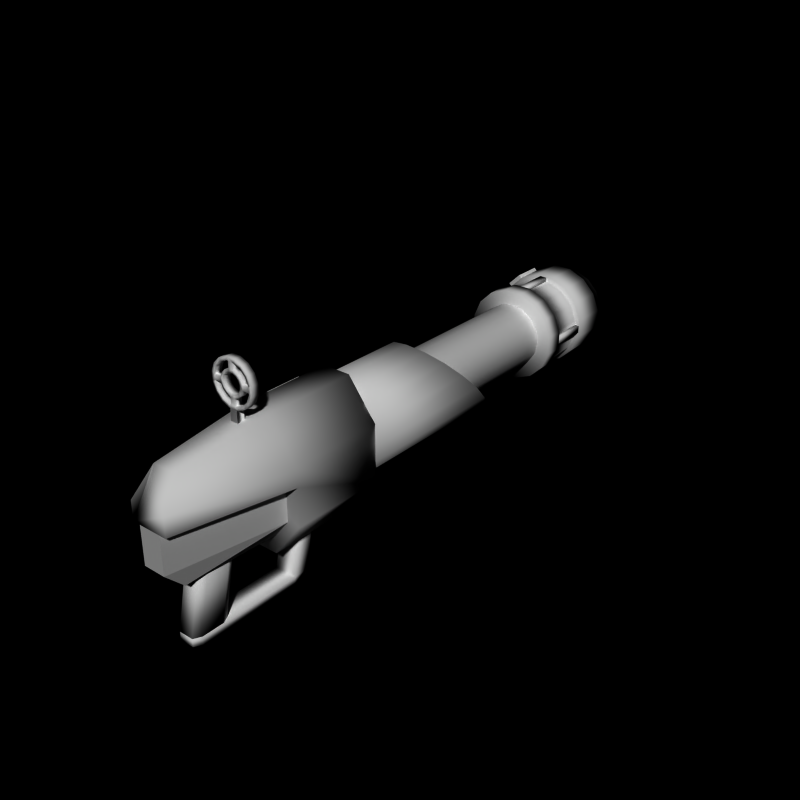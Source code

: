 # Source: motegun8.blend  (saved by Blender 2.66.0; exported with 4.5.12 LTS)
import bpy
from mathutils import Matrix  # noqa: F401  (used for matrix-valued properties, if any)

bpy.ops.wm.read_factory_settings(use_empty=True)
scene = bpy.context.scene
scene.name = 'Scene'

# ---- collections
col_collection_1 = bpy.data.collections.new('Collection 1'); scene.collection.children.link(col_collection_1)

# ---- world
world_world = bpy.data.worlds.new('World'); scene.world = world_world
world_world.color = (0.0, 0.0, 0.0)
world_world.use_sun_shadow = False
world_world.sun_shadow_jitter_overblur = 0.0
world_world.cycles.sampling_method = 'MANUAL'
world_world.cycles.sample_map_resolution = 256

# ---- meshes
me_cylinder_008 = bpy.data.meshes.new('Cylinder.008')
me_cylinder_008.from_pydata([(-1.054, 6.5, 0.7), (-1.054, 7.3, 0.7), (-0.7354, 7.3, 1.018), (-0.7354, 6.5, 1.018), (-1.131, 6.5, 0.7778), (-1.131, 7.3, 0.7778), (-0.8132, 7.3, 1.096), (-0.8132, 6.5, 1.096), (-1.0, -3.5, 0.9), (-1.0, -2.5, 0.9), (-0.9, -2.5, 0.8), (-0.9, -3.5, 0.8), (-0.7, -3.5, 1.3), (-0.7, -2.5, 1.3), (-0.6, -2.5, 1.2), (-0.6, -3.5, 1.2), (0.1171, -4.9, 2.904), (0.1171, -5.1, 2.904), (0.3333, -4.9, 2.815), (0.3333, -5.1, 2.815), (0.4989, -4.9, 2.649), (0.4989, -5.1, 2.649), (0.5885, -4.9, 2.433), (0.5885, -5.1, 2.433), (0.5885, -4.9, 2.199), (0.5885, -5.1, 2.199), (0.4989, -4.9, 1.983), (0.4989, -5.1, 1.983), (0.3333, -4.9, 1.817), (0.3333, -5.1, 1.817), (0.1171, -4.9, 1.727), (0.1171, -5.1, 1.727), (-0.1171, -4.9, 1.727), (-0.1171, -5.1, 1.727), (-0.3333, -4.9, 1.817), (-0.3333, -5.1, 1.817), (-0.4989, -4.9, 1.983), (-0.4989, -5.1, 1.983), (-0.5885, -4.9, 2.199), (-0.5885, -5.1, 2.199), (-0.5885, -4.9, 2.433), (-0.5885, -5.1, 2.433), (-0.4989, -4.9, 2.649), (-0.4989, -5.1, 2.649), (-0.3333, -4.9, 2.815), (-0.3333, -5.1, 2.815), (-0.1171, -4.9, 2.904), (-0.1171, -5.1, 2.904), (0.0995, -4.9, 2.816), (0.2833, -4.9, 2.74), (0.424, -4.9, 2.599), (0.5002, -4.9, 2.415), (0.5002, -4.9, 2.216), (0.424, -4.9, 2.033), (0.2833, -4.9, 1.892), (0.0995, -4.9, 1.816), (-0.0995, -4.9, 1.816), (-0.2833, -4.9, 1.892), (-0.424, -4.9, 2.033), (-0.5002, -4.9, 2.216), (-0.5002, -4.9, 2.415), (-0.424, -4.9, 2.599), (-0.2833, -4.9, 2.74), (-0.0995, -4.9, 2.816), (0.0995, -5.1, 2.816), (0.2833, -5.1, 2.74), (0.424, -5.1, 2.599), (0.5002, -5.1, 2.415), (0.5002, -5.1, 2.216), (0.424, -5.1, 2.033), (0.2833, -5.1, 1.892), (0.0995, -5.1, 1.816), (-0.0995, -5.1, 1.816), (-0.2833, -5.1, 1.892), (-0.424, -5.1, 2.033), (-0.5002, -5.1, 2.216), (-0.5002, -5.1, 2.415), (-0.424, -5.1, 2.599), (-0.2833, -5.1, 2.74), (-0.0995, -5.1, 2.816), (0.06, -5.1, 2.64), (0.1833, -5.1, 2.59), (0.2744, -5.1, 2.499), (0.3237, -5.1, 2.38), (0.3237, -5.1, 2.256), (0.2744, -5.1, 2.133), (0.1833, -5.1, 2.041), (0.06, -5.1, 1.992), (-0.06, -5.1, 1.992), (-0.1833, -5.1, 2.041), (-0.2744, -5.1, 2.133), (-0.3237, -5.1, 2.256), (-0.3237, -5.1, 2.376), (-0.2744, -5.1, 2.499), (-0.1833, -5.1, 2.59), (-0.06, -5.1, 2.64), (0.04828, -5.1, 2.559), (0.1375, -5.1, 2.522), (0.2058, -5.1, 2.453), (0.2427, -5.1, 2.364), (0.2427, -5.1, 2.268), (0.2058, -5.1, 2.178), (0.1375, -5.1, 2.11), (0.04828, -5.1, 2.073), (-0.04828, -5.1, 2.073), (-0.1375, -5.1, 2.11), (-0.2058, -5.1, 2.178), (-0.2427, -5.1, 2.268), (-0.2427, -5.1, 2.364), (-0.2058, -5.1, 2.453), (-0.1375, -5.1, 2.522), (-0.04828, -5.1, 2.559), (0.06, -4.9, 2.64), (0.1833, -4.9, 2.59), (0.2744, -4.9, 2.499), (0.3237, -4.9, 2.38), (0.3237, -4.9, 2.256), (0.2744, -4.9, 2.133), (0.1833, -4.9, 2.041), (0.06, -4.9, 1.992), (-0.06, -4.9, 1.992), (-0.1833, -4.9, 2.041), (-0.2744, -4.9, 2.133), (-0.3237, -4.9, 2.256), (-0.3237, -4.9, 2.376), (-0.2744, -4.9, 2.499), (-0.1833, -4.9, 2.59), (-0.06, -4.9, 2.64), (0.04828, -4.9, 2.559), (0.1375, -4.9, 2.522), (0.2058, -4.9, 2.453), (0.2427, -4.9, 2.364), (0.2427, -4.9, 2.268), (0.2058, -4.9, 2.178), (0.1375, -4.9, 2.11), (0.04828, -4.9, 2.073), (-0.04828, -4.9, 2.073), (-0.1375, -4.9, 2.11), (-0.2058, -4.9, 2.178), (-0.2427, -4.9, 2.268), (-0.2427, -4.9, 2.364), (-0.2058, -4.9, 2.453), (-0.1375, -4.9, 2.522), (-0.04828, -4.9, 2.559), (0.5002, -4.9, 2.256), (0.06, -4.9, 1.816), (-0.5002, -4.9, 2.256), (0.06, -4.9, 2.816), (0.5002, -5.1, 2.256), (-0.5002, -5.1, 2.256), (0.06, -5.1, 1.816), (0.06, -5.1, 2.816), (-0.06, -4.9, 1.816), (-0.5002, -4.9, 2.376), (0.5002, -5.1, 2.38), (-0.06, -5.1, 2.816), (-0.06, -5.1, 1.816), (-0.5002, -5.1, 2.376), (-0.06, -4.9, 2.816), (0.5002, -4.9, 2.38), (0.1, -4.9, 1.725), (0.1, -5.1, 1.725), (-0.1, -4.9, 1.725), (-0.1, -5.1, 1.725), (0.1, -4.9, 1.1), (0.1, -5.1, 1.1), (-0.1, -4.9, 1.1), (-0.1, -5.1, 1.1), (-0.3, -3.9, -3.02), (-0.3, -3.5, -3.02), (0.3, -3.5, -3.02), (0.3, -3.9, -3.02), (-0.3, -3.7, -2.02), (-0.3, -3.3, -2.02), (0.3, -3.3, -2.02), (0.3, -3.7, -2.02), (-0.3, -3.9, -3.22), (-0.3, -3.6, -3.22), (0.3, -3.6, -3.22), (0.3, -3.9, -3.22), (-0.3, -6.7, -3.02), (0.3, -6.7, -3.02), (-0.3, -6.7, -3.22), (0.3, -6.7, -3.22), (-0.2, -6.9, -3.02), (0.2, -6.9, -3.02), (-0.2, -6.9, -3.22), (0.2, -6.9, -3.22), (-0.2, -5.9, -3.0), (-0.2, -5.6, -1.5), (0.2, -5.9, -3.0), (0.2, -5.6, -1.5), (0.3, -6.1, -3.0), (0.3, -5.8, -1.5), (0.3, -6.7, -3.0), (0.3, -6.4, -1.5), (0.2, -6.9, -3.0), (0.2, -6.6, -1.5), (-0.2, -6.9, -3.0), (-0.2, -6.6, -1.5), (-0.3, -6.7, -3.0), (-0.3, -6.4, -1.5), (-0.3, -6.1, -3.0), (-0.3, -5.8, -1.5), (-0.3, -7.5, -1.0), (-0.8, -4.5, -1.0), (0.8, -4.5, -1.0), (0.3, -7.5, -1.0), (-0.3, -7.5, 0.0), (-0.8, -4.5, 0.0), (0.8, -4.5, 0.0), (0.3, -7.5, 0.0), (-0.3, -7.0, -1.5), (-0.4, -4.5, -1.5), (0.4, -4.5, -1.5), (0.3, -7.0, -1.5), (0.3827, -2.0, 1.5), (0.3827, -4.5, 1.5), (1.15, -2.0, 0.5), (1.15, -4.5, 0.5), (1.15, -2.0, -1.0), (1.15, -4.5, -1.0), (0.3827, -2.0, -2.0), (0.3827, -4.5, -2.0), (-0.3827, -2.0, -2.0), (-0.3827, -4.5, -2.0), (-1.15, -2.0, -1.0), (-1.15, -4.5, -1.0), (-1.15, -2.0, 0.5), (-1.15, -4.5, 0.5), (-0.3827, -2.0, 1.5), (-0.3827, -4.5, 1.5), (-1.15, -4.5, 4.768e-07), (1.15, -4.5, -4.768e-07), (0.3, -7.0, 1.2), (0.5, -7.5, 0.5), (-0.5, -7.5, 0.5), (-0.3, -7.0, 1.2), (-0.5, -7.5, 2.384e-07), (0.5, -7.5, -7.153e-07)], [], [(4, 5, 1, 0), (5, 6, 2, 1), (6, 7, 3, 2), (7, 4, 0, 3), (0, 1, 2, 3), (7, 6, 5, 4), (12, 13, 9, 8), (13, 14, 10, 9), (14, 15, 11, 10), (15, 12, 8, 11), (8, 9, 10, 11), (15, 14, 13, 12), (40, 42, 61, 60), (38, 39, 41, 40), (22, 23, 25, 24), (18, 19, 21, 20), (36, 37, 39, 38), (26, 27, 29, 28), (162, 163, 33, 32), (42, 44, 62, 61), (24, 25, 27, 26), (40, 41, 43, 42), (20, 21, 23, 22), (16, 17, 19, 18), (34, 35, 37, 36), (28, 29, 31, 30), (44, 45, 47, 46), (46, 47, 17, 16), (42, 43, 45, 44), (32, 33, 35, 34), (38, 40, 60, 153, 146, 59), (34, 36, 58, 57), (30, 160, 162, 32, 56, 152, 145, 55), (26, 28, 54, 53), (16, 18, 49, 48), (22, 24, 52, 144, 159, 51), (44, 46, 63, 62), (18, 20, 50, 49), (36, 38, 59, 58), (32, 34, 57, 56), (28, 30, 55, 54), (24, 26, 53, 52), (46, 16, 48, 147, 158, 63), (20, 22, 51, 50), (41, 39, 75, 149, 157, 76), (17, 47, 79, 155, 151, 64), (23, 21, 66, 67), (33, 163, 161, 31, 71, 150, 156, 72), (37, 35, 73, 74), (29, 27, 69, 70), (35, 33, 72, 73), (25, 23, 67, 154, 148, 68), (47, 45, 78, 79), (43, 41, 76, 77), (19, 17, 64, 65), (27, 25, 68, 69), (39, 37, 74, 75), (31, 29, 70, 71), (21, 19, 65, 66), (45, 43, 77, 78), (93, 92, 108, 109), (82, 81, 97, 98), (85, 84, 100, 101), (86, 85, 101, 102), (95, 94, 110, 111), (87, 86, 102, 103), (80, 95, 111, 96), (90, 89, 105, 106), (83, 82, 98, 99), (89, 88, 104, 105), (91, 90, 106, 107), (84, 83, 99, 100), (81, 80, 96, 97), (88, 87, 103, 104), (92, 91, 107, 108), (94, 93, 109, 110), (92, 157, 149, 91), (88, 156, 150, 87), (127, 112, 128, 143), (120, 121, 137, 136), (114, 115, 131, 130), (112, 113, 129, 128), (121, 122, 138, 137), (115, 116, 132, 131), (124, 125, 141, 140), (122, 123, 139, 138), (116, 117, 133, 132), (123, 124, 140, 139), (117, 118, 134, 133), (125, 126, 142, 141), (118, 119, 135, 134), (126, 127, 143, 142), (119, 120, 136, 135), (113, 114, 130, 129), (80, 151, 155, 95), (84, 148, 154, 83), (127, 158, 147, 112), (123, 146, 153, 124), (115, 159, 144, 116), (119, 145, 152, 120), (85, 117, 116, 84), (86, 118, 117, 85), (87, 119, 118, 86), (119, 87, 150, 145), (84, 116, 144, 148), (78, 62, 63, 79), (77, 61, 62, 78), (76, 60, 61, 77), (64, 48, 49, 65), (65, 49, 50, 66), (66, 50, 51, 67), (159, 154, 67, 51), (148, 144, 52, 68), (68, 52, 53, 69), (69, 53, 54, 70), (70, 54, 55, 71), (145, 150, 71, 55), (156, 152, 56, 72), (72, 56, 57, 73), (73, 57, 58, 74), (74, 58, 59, 75), (157, 153, 60, 76), (146, 149, 75, 59), (92, 124, 153, 157), (123, 91, 149, 146), (91, 123, 122, 90), (90, 122, 121, 89), (89, 121, 120, 88), (115, 83, 154, 159), (80, 112, 147, 151), (127, 95, 155, 158), (81, 113, 112, 80), (82, 114, 113, 81), (83, 115, 114, 82), (95, 127, 126, 94), (94, 126, 125, 93), (93, 125, 124, 92), (163, 162, 166, 167), (161, 163, 167, 165), (162, 160, 164, 166), (161, 160, 164, 165), (31, 161, 160, 30), (139, 107, 106, 138), (140, 108, 107, 139), (141, 109, 108, 140), (142, 110, 109, 141), (143, 111, 110, 142), (128, 96, 111, 143), (129, 97, 96, 128), (130, 98, 97, 129), (131, 99, 98, 130), (132, 100, 99, 131), (133, 101, 100, 132), (134, 102, 101, 133), (135, 103, 102, 134), (136, 104, 103, 135), (137, 105, 104, 136), (138, 106, 105, 137), (172, 173, 169, 168), (173, 174, 170, 169), (174, 175, 171, 170), (175, 172, 168, 171), (170, 171, 179, 178), (175, 174, 173, 172), (176, 177, 178, 179), (168, 169, 177, 176), (169, 170, 178, 177), (168, 176, 182, 180), (180, 182, 186, 184), (179, 171, 181, 183), (171, 168, 180, 181), (176, 179, 183, 182), (185, 184, 186, 187), (181, 180, 184, 185), (182, 183, 187, 186), (183, 181, 185, 187), (189, 203, 201, 199, 197, 195, 193, 191), (198, 199, 201, 200), (196, 197, 199, 198), (188, 190, 192, 194, 196, 198, 200, 202), (200, 201, 203, 202), (192, 193, 195, 194), (188, 189, 191, 190), (194, 195, 197, 196), (190, 191, 193, 192), (202, 203, 189, 188), (208, 209, 205, 204), (209, 210, 206, 205), (210, 211, 207, 206), (211, 208, 204, 207), (207, 204, 212, 215), (211, 210, 209, 208), (212, 213, 214, 215), (206, 207, 215, 214), (204, 205, 213, 212), (205, 206, 214, 213), (233, 232, 227, 225, 223, 221), (226, 227, 232, 229, 228), (224, 225, 227, 226), (216, 218, 220, 222, 224, 226, 228, 230), (228, 229, 231, 230), (220, 221, 223, 222), (216, 217, 219, 218), (222, 223, 225, 224), (218, 219, 233, 221, 220), (230, 231, 217, 216), (217, 231, 237, 234), (234, 237, 236, 238, 239, 235), (229, 232, 238, 236), (219, 217, 234, 235), (233, 219, 235, 239), (231, 229, 236, 237), (232, 233, 239, 238)])
me_cylinder_008.polygons.foreach_set('use_smooth', [0, 0, 0, 0, 0, 0, 0, 0, 0, 0, 0, 0, 1, 1, 1, 1, 1, 1, 1, 1, 1, 1, 1, 1, 1, 1, 1, 1, 1, 1, 1, 1, 1, 1, 1, 1, 1, 1, 1, 1, 1, 1, 1, 1, 1, 1, 1, 1, 1, 1, 1, 1, 1, 1, 1, 1, 1, 1, 1, 1, 1, 1, 1, 1, 1, 1, 1, 1, 1, 1, 1, 1, 1, 1, 1, 1, 1, 1, 1, 1, 1, 1, 1, 1, 1, 1, 1, 1, 1, 1, 1, 1, 1, 1, 1, 1, 1, 1, 1, 1, 1, 1, 1, 1, 1, 1, 1, 1, 1, 1, 1, 1, 1, 1, 1, 1, 1, 1, 1, 1, 1, 1, 1, 1, 1, 1, 1, 1, 1, 1, 1, 1, 1, 1, 1, 1, 1, 1, 1, 1, 1, 1, 1, 1, 1, 1, 1, 1, 1, 1, 1, 1, 1, 1, 1, 1, 1, 1, 1, 1, 1, 1, 1, 1, 1, 1, 1, 1, 1, 1, 1, 1, 1, 1, 1, 1, 1, 1, 1, 1, 1, 1, 1, 1, 1, 1, 0, 0, 0, 0, 0, 0, 0, 0, 0, 0, 1, 1, 1, 1, 1, 1, 1, 1, 1, 1, 1, 1, 1, 1, 1, 1, 1])
_uv = me_cylinder_008.uv_layers.new(name='UVMap')
_uv.uv.foreach_set('vector', [0.524, 0.02807, 0.724, 0.02807, 0.724, 0.2281, 0.524, 0.2281, 0.524, 0.02807, 0.724, 0.02807, 0.724, 0.2281, 0.524, 0.2281, 0.524, 0.02807, 0.724, 0.02807, 0.724, 0.2281, 0.524, 0.2281, 0.524, 0.02807, 0.724, 0.02807, 0.724, 0.2281, 0.524, 0.2281, 0.524, 0.02807, 0.724, 0.02807, 0.724, 0.2281, 0.524, 0.2281, 0.524, 0.02807, 0.724, 0.02807, 0.724, 0.2281, 0.524, 0.2281, 0.524, 0.02807, 0.724, 0.02807, 0.724, 0.2281, 0.524, 0.2281, 0.524, 0.02807, 0.724, 0.02807, 0.724, 0.2281, 0.524, 0.2281, 0.524, 0.02807, 0.724, 0.02807, 0.724, 0.2281, 0.524, 0.2281, 0.524, 0.02807, 0.724, 0.02807, 0.724, 0.2281, 0.524, 0.2281, 0.524, 0.02807, 0.724, 0.02807, 0.724, 0.2281, 0.524, 0.2281, 0.524, 0.02807, 0.724, 0.02807, 0.724, 0.2281, 0.524, 0.2281, 0.7754, 0.3415, 0.7901, 0.3769, 0.8023, 0.3687, 0.7899, 0.3387, 0.7754, 0.3032, 0.7754, 0.3032, 0.7754, 0.3415, 0.7754, 0.3415, 0.968, 0.3415, 0.968, 0.3415, 0.968, 0.3032, 0.968, 0.3032, 0.9263, 0.404, 0.9263, 0.404, 0.9533, 0.3769, 0.9533, 0.3769, 0.7901, 0.2679, 0.7901, 0.2679, 0.7754, 0.3032, 0.7754, 0.3032, 0.9533, 0.2679, 0.9533, 0.2679, 0.9263, 0.2408, 0.9263, 0.2408, 0.8554, 0.2258, 0.8554, 0.2258, 0.8526, 0.2261, 0.8526, 0.2261, 0.7901, 0.3769, 0.8172, 0.404, 0.8254, 0.3918, 0.8023, 0.3687, 0.968, 0.3032, 0.968, 0.3032, 0.9533, 0.2679, 0.9533, 0.2679, 0.7754, 0.3415, 0.7754, 0.3415, 0.7901, 0.3769, 0.7901, 0.3769, 0.9533, 0.3769, 0.9533, 0.3769, 0.968, 0.3415, 0.968, 0.3415, 0.8909, 0.4187, 0.8909, 0.4187, 0.9263, 0.404, 0.9263, 0.404, 0.8172, 0.2408, 0.8172, 0.2408, 0.7901, 0.2679, 0.7901, 0.2679, 0.9263, 0.2408, 0.9263, 0.2408, 0.8909, 0.2261, 0.8909, 0.2261, 0.8172, 0.404, 0.8172, 0.404, 0.8526, 0.4187, 0.8526, 0.4187, 0.8526, 0.4187, 0.8526, 0.4187, 0.8909, 0.4187, 0.8909, 0.4187, 0.7901, 0.3769, 0.7901, 0.3769, 0.8172, 0.404, 0.8172, 0.404, 0.8526, 0.2261, 0.8526, 0.2261, 0.8172, 0.2408, 0.8172, 0.2408, 0.7754, 0.3032, 0.7754, 0.3415, 0.7899, 0.3387, 0.7899, 0.3322, 0.7899, 0.3126, 0.7899, 0.3061, 0.8172, 0.2408, 0.7901, 0.2679, 0.8023, 0.276, 0.8254, 0.253, 0.8909, 0.2261, 0.8881, 0.2258, 0.8554, 0.2258, 0.8526, 0.2261, 0.8554, 0.2406, 0.8619, 0.2406, 0.8815, 0.2406, 0.888, 0.2406, 0.9533, 0.2679, 0.9263, 0.2408, 0.9181, 0.253, 0.9411, 0.276, 0.8909, 0.4187, 0.9263, 0.404, 0.9181, 0.3918, 0.888, 0.4042, 0.968, 0.3415, 0.968, 0.3032, 0.9536, 0.3061, 0.9536, 0.3126, 0.9536, 0.3329, 0.9536, 0.3387, 0.8172, 0.404, 0.8526, 0.4187, 0.8554, 0.4042, 0.8254, 0.3918, 0.9263, 0.404, 0.9533, 0.3769, 0.9411, 0.3687, 0.9181, 0.3918, 0.7901, 0.2679, 0.7754, 0.3032, 0.7899, 0.3061, 0.8023, 0.276, 0.8526, 0.2261, 0.8172, 0.2408, 0.8254, 0.253, 0.8554, 0.2406, 0.9263, 0.2408, 0.8909, 0.2261, 0.888, 0.2406, 0.9181, 0.253, 0.968, 0.3032, 0.9533, 0.2679, 0.9411, 0.276, 0.9536, 0.3061, 0.8526, 0.4187, 0.8909, 0.4187, 0.888, 0.4042, 0.8815, 0.4042, 0.8619, 0.4042, 0.8554, 0.4042, 0.9533, 0.3769, 0.968, 0.3415, 0.9536, 0.3387, 0.9411, 0.3687, 0.7754, 0.3415, 0.7754, 0.3032, 0.7899, 0.3061, 0.7899, 0.3126, 0.7899, 0.3322, 0.7899, 0.3387, 0.8909, 0.4187, 0.8526, 0.4187, 0.8554, 0.4042, 0.8619, 0.4042, 0.8815, 0.4042, 0.888, 0.4042, 0.968, 0.3415, 0.9533, 0.3769, 0.9411, 0.3687, 0.9536, 0.3387, 0.8526, 0.2261, 0.8554, 0.2258, 0.8881, 0.2258, 0.8909, 0.2261, 0.888, 0.2406, 0.8815, 0.2406, 0.8619, 0.2406, 0.8554, 0.2406, 0.7901, 0.2679, 0.8172, 0.2408, 0.8254, 0.253, 0.8023, 0.276, 0.9263, 0.2408, 0.9533, 0.2679, 0.9411, 0.276, 0.9181, 0.253, 0.8172, 0.2408, 0.8526, 0.2261, 0.8554, 0.2406, 0.8254, 0.253, 0.968, 0.3032, 0.968, 0.3415, 0.9536, 0.3387, 0.9536, 0.3329, 0.9536, 0.3126, 0.9536, 0.3061, 0.8526, 0.4187, 0.8172, 0.404, 0.8254, 0.3918, 0.8554, 0.4042, 0.7901, 0.3769, 0.7754, 0.3415, 0.7899, 0.3387, 0.8023, 0.3687, 0.9263, 0.404, 0.8909, 0.4187, 0.888, 0.4042, 0.9181, 0.3918, 0.9533, 0.2679, 0.968, 0.3032, 0.9536, 0.3061, 0.9411, 0.276, 0.7754, 0.3032, 0.7901, 0.2679, 0.8023, 0.276, 0.7899, 0.3061, 0.8909, 0.2261, 0.9263, 0.2408, 0.9181, 0.253, 0.888, 0.2406, 0.9533, 0.3769, 0.9263, 0.404, 0.9181, 0.3918, 0.9411, 0.3687, 0.8172, 0.404, 0.7901, 0.3769, 0.8023, 0.3687, 0.8254, 0.3918, 0.8268, 0.3524, 0.8188, 0.3322, 0.832, 0.3303, 0.838, 0.3449, 0.9166, 0.3524, 0.9017, 0.3673, 0.8942, 0.3561, 0.9054, 0.3449, 0.9166, 0.2924, 0.9247, 0.3126, 0.9114, 0.3145, 0.9054, 0.2999, 0.9017, 0.2775, 0.9166, 0.2924, 0.9054, 0.2999, 0.8942, 0.2887, 0.8619, 0.3753, 0.8417, 0.3673, 0.8492, 0.3561, 0.8638, 0.3621, 0.8815, 0.2694, 0.9017, 0.2775, 0.8942, 0.2887, 0.8796, 0.2827, 0.8815, 0.3753, 0.8619, 0.3753, 0.8638, 0.3621, 0.8796, 0.3621, 0.8268, 0.2924, 0.8417, 0.2775, 0.8492, 0.2887, 0.838, 0.2999, 0.9247, 0.3329, 0.9166, 0.3524, 0.9054, 0.3449, 0.9114, 0.3303, 0.8417, 0.2775, 0.8619, 0.2694, 0.8638, 0.2827, 0.8492, 0.2887, 0.8188, 0.3126, 0.8268, 0.2924, 0.838, 0.2999, 0.832, 0.3145, 0.9247, 0.3126, 0.9247, 0.3329, 0.9114, 0.3303, 0.9114, 0.3145, 0.9017, 0.3673, 0.8815, 0.3753, 0.8796, 0.3621, 0.8942, 0.3561, 0.8619, 0.2694, 0.8815, 0.2694, 0.8796, 0.2827, 0.8638, 0.2827, 0.8188, 0.3322, 0.8188, 0.3126, 0.832, 0.3145, 0.832, 0.3303, 0.8417, 0.3673, 0.8268, 0.3524, 0.838, 0.3449, 0.8492, 0.3561, 0.8188, 0.3322, 0.7899, 0.3322, 0.7899, 0.3126, 0.8188, 0.3126, 0.8619, 0.2694, 0.8619, 0.2406, 0.8815, 0.2406, 0.8815, 0.2694, 0.8619, 0.3753, 0.8815, 0.3753, 0.8796, 0.3621, 0.8638, 0.3621, 0.8619, 0.2694, 0.8417, 0.2775, 0.8492, 0.2887, 0.8638, 0.2827, 0.9166, 0.3524, 0.9247, 0.3329, 0.9114, 0.3303, 0.9054, 0.3449, 0.8815, 0.3753, 0.9017, 0.3673, 0.8942, 0.3561, 0.8796, 0.3621, 0.8417, 0.2775, 0.8268, 0.2924, 0.838, 0.2999, 0.8492, 0.2887, 0.9247, 0.3329, 0.9247, 0.3126, 0.9114, 0.3145, 0.9114, 0.3303, 0.8188, 0.3322, 0.8268, 0.3524, 0.838, 0.3449, 0.832, 0.3303, 0.8268, 0.2924, 0.8188, 0.3126, 0.832, 0.3145, 0.838, 0.2999, 0.9247, 0.3126, 0.9166, 0.2924, 0.9054, 0.2999, 0.9114, 0.3145, 0.8188, 0.3126, 0.8188, 0.3322, 0.832, 0.3303, 0.832, 0.3145, 0.9166, 0.2924, 0.9017, 0.2775, 0.8942, 0.2887, 0.9054, 0.2999, 0.8268, 0.3524, 0.8417, 0.3673, 0.8492, 0.3561, 0.838, 0.3449, 0.9017, 0.2775, 0.8815, 0.2694, 0.8796, 0.2827, 0.8942, 0.2887, 0.8417, 0.3673, 0.8619, 0.3753, 0.8638, 0.3621, 0.8492, 0.3561, 0.8815, 0.2694, 0.8619, 0.2694, 0.8638, 0.2827, 0.8796, 0.2827, 0.9017, 0.3673, 0.9166, 0.3524, 0.9054, 0.3449, 0.8942, 0.3561, 0.8815, 0.3753, 0.8815, 0.4042, 0.8619, 0.4042, 0.8619, 0.3753, 0.9247, 0.3126, 0.9536, 0.3126, 0.9536, 0.3329, 0.9247, 0.3329, 0.8619, 0.3753, 0.8619, 0.4042, 0.8815, 0.4042, 0.8815, 0.3753, 0.8188, 0.3126, 0.7899, 0.3126, 0.7899, 0.3322, 0.8188, 0.3322, 0.9247, 0.3329, 0.9536, 0.3329, 0.9536, 0.3126, 0.9247, 0.3126, 0.8815, 0.2694, 0.8815, 0.2406, 0.8619, 0.2406, 0.8619, 0.2694, 0.9166, 0.2924, 0.9166, 0.2924, 0.9247, 0.3126, 0.9247, 0.3126, 0.9017, 0.2775, 0.9017, 0.2775, 0.9166, 0.2924, 0.9166, 0.2924, 0.8815, 0.2694, 0.8815, 0.2694, 0.9017, 0.2775, 0.9017, 0.2775, 0.8815, 0.2694, 0.8815, 0.2694, 0.8815, 0.2406, 0.8815, 0.2406, 0.9247, 0.3126, 0.9247, 0.3126, 0.9536, 0.3126, 0.9536, 0.3126, 0.8254, 0.3918, 0.8254, 0.3918, 0.8554, 0.4042, 0.8554, 0.4042, 0.8023, 0.3687, 0.8023, 0.3687, 0.8254, 0.3918, 0.8254, 0.3918, 0.7899, 0.3387, 0.7899, 0.3387, 0.8023, 0.3687, 0.8023, 0.3687, 0.888, 0.4042, 0.888, 0.4042, 0.9181, 0.3918, 0.9181, 0.3918, 0.9181, 0.3918, 0.9181, 0.3918, 0.9411, 0.3687, 0.9411, 0.3687, 0.9411, 0.3687, 0.9411, 0.3687, 0.9536, 0.3387, 0.9536, 0.3387, 0.9536, 0.3329, 0.9536, 0.3329, 0.9536, 0.3387, 0.9536, 0.3387, 0.9536, 0.3126, 0.9536, 0.3126, 0.9536, 0.3061, 0.9536, 0.3061, 0.9536, 0.3061, 0.9536, 0.3061, 0.9411, 0.276, 0.9411, 0.276, 0.9411, 0.276, 0.9411, 0.276, 0.9181, 0.253, 0.9181, 0.253, 0.9181, 0.253, 0.9181, 0.253, 0.888, 0.2406, 0.888, 0.2406, 0.8815, 0.2406, 0.8815, 0.2406, 0.888, 0.2406, 0.888, 0.2406, 0.8619, 0.2406, 0.8619, 0.2406, 0.8554, 0.2406, 0.8554, 0.2406, 0.8554, 0.2406, 0.8554, 0.2406, 0.8254, 0.253, 0.8254, 0.253, 0.8254, 0.253, 0.8254, 0.253, 0.8023, 0.276, 0.8023, 0.276, 0.8023, 0.276, 0.8023, 0.276, 0.7899, 0.3061, 0.7899, 0.3061, 0.7899, 0.3322, 0.7899, 0.3322, 0.7899, 0.3387, 0.7899, 0.3387, 0.7899, 0.3126, 0.7899, 0.3126, 0.7899, 0.3061, 0.7899, 0.3061, 0.8188, 0.3322, 0.8188, 0.3322, 0.7899, 0.3322, 0.7899, 0.3322, 0.8188, 0.3126, 0.8188, 0.3126, 0.7899, 0.3126, 0.7899, 0.3126, 0.8188, 0.3126, 0.8188, 0.3126, 0.8268, 0.2924, 0.8268, 0.2924, 0.8268, 0.2924, 0.8268, 0.2924, 0.8417, 0.2775, 0.8417, 0.2775, 0.8417, 0.2775, 0.8417, 0.2775, 0.8619, 0.2694, 0.8619, 0.2694, 0.9247, 0.3329, 0.9247, 0.3329, 0.9536, 0.3329, 0.9536, 0.3329, 0.8815, 0.3753, 0.8815, 0.3753, 0.8815, 0.4042, 0.8815, 0.4042, 0.8619, 0.3753, 0.8619, 0.3753, 0.8619, 0.4042, 0.8619, 0.4042, 0.9017, 0.3673, 0.9017, 0.3673, 0.8815, 0.3753, 0.8815, 0.3753, 0.9166, 0.3524, 0.9166, 0.3524, 0.9017, 0.3673, 0.9017, 0.3673, 0.9247, 0.3329, 0.9247, 0.3329, 0.9166, 0.3524, 0.9166, 0.3524, 0.8619, 0.3753, 0.8619, 0.3753, 0.8417, 0.3673, 0.8417, 0.3673, 0.8417, 0.3673, 0.8417, 0.3673, 0.8268, 0.3524, 0.8268, 0.3524, 0.8268, 0.3524, 0.8268, 0.3524, 0.8188, 0.3322, 0.8188, 0.3322, 0.8554, 0.2258, 0.8554, 0.2258, 0.8554, 0.1235, 0.8554, 0.1235, 0.8881, 0.2258, 0.8554, 0.2258, 0.8554, 0.1235, 0.8881, 0.1235, 0.8554, 0.2258, 0.8881, 0.2258, 0.8881, 0.1235, 0.8554, 0.1235, 0.8881, 0.2258, 0.8881, 0.2258, 0.8881, 0.1235, 0.8881, 0.1235, 0.8909, 0.2261, 0.8881, 0.2258, 0.8881, 0.2258, 0.8909, 0.2261, 0.832, 0.3145, 0.832, 0.3145, 0.838, 0.2999, 0.838, 0.2999, 0.832, 0.3303, 0.832, 0.3303, 0.832, 0.3145, 0.832, 0.3145, 0.838, 0.3449, 0.838, 0.3449, 0.832, 0.3303, 0.832, 0.3303, 0.8492, 0.3561, 0.8492, 0.3561, 0.838, 0.3449, 0.838, 0.3449, 0.8638, 0.3621, 0.8638, 0.3621, 0.8492, 0.3561, 0.8492, 0.3561, 0.8796, 0.3621, 0.8796, 0.3621, 0.8638, 0.3621, 0.8638, 0.3621, 0.8942, 0.3561, 0.8942, 0.3561, 0.8796, 0.3621, 0.8796, 0.3621, 0.9054, 0.3449, 0.9054, 0.3449, 0.8942, 0.3561, 0.8942, 0.3561, 0.9114, 0.3303, 0.9114, 0.3303, 0.9054, 0.3449, 0.9054, 0.3449, 0.9114, 0.3145, 0.9114, 0.3145, 0.9114, 0.3303, 0.9114, 0.3303, 0.9054, 0.2999, 0.9054, 0.2999, 0.9114, 0.3145, 0.9114, 0.3145, 0.8942, 0.2887, 0.8942, 0.2887, 0.9054, 0.2999, 0.9054, 0.2999, 0.8796, 0.2827, 0.8796, 0.2827, 0.8942, 0.2887, 0.8942, 0.2887, 0.8638, 0.2827, 0.8638, 0.2827, 0.8796, 0.2827, 0.8796, 0.2827, 0.8492, 0.2887, 0.8492, 0.2887, 0.8638, 0.2827, 0.8638, 0.2827, 0.838, 0.2999, 0.838, 0.2999, 0.8492, 0.2887, 0.8492, 0.2887, 0.276, 0.02807, 0.476, 0.02807, 0.476, 0.2281, 0.276, 0.2281, 0.276, 0.02807, 0.476, 0.02807, 0.476, 0.2281, 0.276, 0.2281, 0.276, 0.02807, 0.476, 0.02807, 0.476, 0.2281, 0.276, 0.2281, 0.276, 0.02807, 0.476, 0.02807, 0.476, 0.2281, 0.276, 0.2281, 0.276, 0.02807, 0.476, 0.02807, 0.476, 0.2281, 0.276, 0.2281, 0.276, 0.02807, 0.476, 0.02807, 0.476, 0.2281, 0.276, 0.2281, 0.276, 0.02807, 0.476, 0.02807, 0.476, 0.2281, 0.276, 0.2281, 0.276, 0.02807, 0.476, 0.02807, 0.476, 0.2281, 0.276, 0.2281, 0.276, 0.02807, 0.476, 0.02807, 0.476, 0.2281, 0.276, 0.2281, 0.276, 0.02807, 0.476, 0.02807, 0.476, 0.2281, 0.276, 0.2281, 0.276, 0.02807, 0.476, 0.02807, 0.476, 0.2281, 0.276, 0.2281, 0.276, 0.02807, 0.476, 0.02807, 0.476, 0.2281, 0.276, 0.2281, 0.276, 0.02807, 0.476, 0.02807, 0.476, 0.2281, 0.276, 0.2281, 0.276, 0.02807, 0.476, 0.02807, 0.476, 0.2281, 0.276, 0.2281, 0.276, 0.02807, 0.476, 0.02807, 0.476, 0.2281, 0.276, 0.2281, 0.276, 0.02807, 0.476, 0.02807, 0.476, 0.2281, 0.276, 0.2281, 0.276, 0.02807, 0.476, 0.02807, 0.476, 0.2281, 0.276, 0.2281, 0.276, 0.02807, 0.476, 0.02807, 0.476, 0.2281, 0.276, 0.2281, 0.376, 0.2281, 0.4467, 0.1988, 0.476, 0.1281, 0.4467, 0.05736, 0.376, 0.02807, 0.3053, 0.05736, 0.276, 0.1281, 0.3053, 0.1988, 0.276, 0.02807, 0.476, 0.02807, 0.476, 0.2281, 0.276, 0.2281, 0.276, 0.02807, 0.476, 0.02807, 0.476, 0.2281, 0.276, 0.2281, 0.376, 0.2281, 0.4467, 0.1988, 0.476, 0.1281, 0.4467, 0.05736, 0.376, 0.02807, 0.3053, 0.05736, 0.276, 0.1281, 0.3053, 0.1988, 0.276, 0.02807, 0.476, 0.02807, 0.476, 0.2281, 0.276, 0.2281, 0.276, 0.02807, 0.476, 0.02807, 0.476, 0.2281, 0.276, 0.2281, 0.276, 0.02807, 0.476, 0.02807, 0.476, 0.2281, 0.276, 0.2281, 0.276, 0.02807, 0.476, 0.02807, 0.476, 0.2281, 0.276, 0.2281, 0.276, 0.02807, 0.476, 0.02807, 0.476, 0.2281, 0.276, 0.2281, 0.276, 0.02807, 0.476, 0.02807, 0.476, 0.2281, 0.276, 0.2281, 0.188, 0.4107, 0.325, 0.4107, 0.325, 0.365, 0.188, 0.365, 0.325, 0.4107, 0.325, 0.4107, 0.325, 0.365, 0.325, 0.365, 0.325, 0.4107, 0.188, 0.4107, 0.188, 0.365, 0.325, 0.365, 0.188, 0.4107, 0.188, 0.4107, 0.188, 0.365, 0.188, 0.365, 0.188, 0.365, 0.188, 0.365, 0.2108, 0.3422, 0.2108, 0.3422, 0.188, 0.4107, 0.325, 0.4107, 0.325, 0.4107, 0.188, 0.4107, 0.2108, 0.3422, 0.325, 0.3422, 0.325, 0.3422, 0.2108, 0.3422, 0.325, 0.365, 0.188, 0.365, 0.2108, 0.3422, 0.325, 0.3422, 0.188, 0.365, 0.325, 0.365, 0.325, 0.3422, 0.2108, 0.3422, 0.325, 0.365, 0.325, 0.365, 0.325, 0.3422, 0.325, 0.3422, 0.325, 0.4107, 0.325, 0.4107, 0.325, 0.365, 0.325, 0.3194, 0.325, 0.3194, 0.325, 0.365, 0.4391, 0.365, 0.325, 0.365, 0.325, 0.4107, 0.325, 0.4335, 0.4391, 0.4335, 0.4391, 0.3194, 0.325, 0.3194, 0.325, 0.365, 0.4391, 0.365, 0.4391, 0.4792, 0.4391, 0.4335, 0.4391, 0.365, 0.4391, 0.3194, 0.4391, 0.3194, 0.4391, 0.365, 0.4391, 0.4335, 0.4391, 0.4792, 0.4391, 0.4335, 0.325, 0.4335, 0.325, 0.4792, 0.4391, 0.4792, 0.4391, 0.365, 0.325, 0.365, 0.325, 0.3194, 0.4391, 0.3194, 0.4391, 0.4792, 0.325, 0.4792, 0.325, 0.4335, 0.4391, 0.4335, 0.4391, 0.3194, 0.325, 0.3194, 0.325, 0.3194, 0.4391, 0.3194, 0.4391, 0.4335, 0.325, 0.4335, 0.325, 0.4107, 0.325, 0.365, 0.4391, 0.365, 0.4391, 0.4792, 0.325, 0.4792, 0.325, 0.4792, 0.4391, 0.4792, 0.325, 0.4792, 0.325, 0.4792, 0.2108, 0.4655, 0.2108, 0.4655, 0.2108, 0.4655, 0.2108, 0.4655, 0.188, 0.4335, 0.188, 0.4107, 0.188, 0.4107, 0.188, 0.4335, 0.325, 0.4335, 0.325, 0.4107, 0.188, 0.4107, 0.188, 0.4335, 0.325, 0.4335, 0.325, 0.4792, 0.2108, 0.4655, 0.188, 0.4335, 0.325, 0.4107, 0.325, 0.4335, 0.188, 0.4335, 0.188, 0.4107, 0.325, 0.4792, 0.325, 0.4335, 0.188, 0.4335, 0.2108, 0.4655, 0.325, 0.4107, 0.325, 0.4107, 0.188, 0.4107, 0.188, 0.4107])
me_cylinder_008.use_remesh_preserve_volume = False
me_cylinder_008.use_remesh_preserve_attributes = False
me_cylinder_008.use_mirror_vertex_groups = False
me_cylinder_008.update()
me_cylinder_004 = bpy.data.meshes.new('Cylinder.004')
me_cylinder_004.from_pydata([(5.662e-09, 5.0, 0.88), (5.662e-09, -2.146e-06, 0.88), (0.3368, 5.0, 0.813), (0.3368, -2.146e-06, 0.813), (0.6223, 5.0, 0.6223), (0.6223, -1.907e-06, 0.6223), (0.813, 5.0, 0.3368), (0.813, -1.669e-06, 0.3368), (0.88, 5.0, 6.691e-07), (0.88, -1.431e-06, -4.569e-07), (0.813, 5.0, -0.3368), (0.813, -1.192e-06, -0.3368), (0.6223, 5.0, -0.6223), (0.6223, -9.537e-07, -0.6223), (0.3368, 5.0, -0.813), (0.3368, -7.153e-07, -0.813), (-2.811e-07, 5.0, -0.88), (-2.811e-07, -7.153e-07, -0.88), (-0.3368, 5.0, -0.813), (-0.3368, -7.153e-07, -0.813), (-0.6223, 5.0, -0.6223), (-0.6223, -9.537e-07, -0.6223), (-0.813, 5.0, -0.3368), (-0.813, -1.192e-06, -0.3368), (-0.88, 5.0, 1.452e-06), (-0.88, -1.431e-06, 3.264e-07), (-0.813, 5.0, 0.3368), (-0.813, -1.669e-06, 0.3368), (-0.6223, 5.0, 0.6223), (-0.6223, -1.907e-06, 0.6223), (-0.3368, 5.0, 0.813), (-0.3368, -2.146e-06, 0.813)], [], [(22, 23, 25, 24), (6, 7, 9, 8), (2, 3, 5, 4), (20, 21, 23, 22), (10, 11, 13, 12), (14, 15, 17, 16), (8, 9, 11, 10), (24, 25, 27, 26), (4, 5, 7, 6), (0, 1, 3, 2), (18, 19, 21, 20), (12, 13, 15, 14), (28, 29, 31, 30), (30, 31, 1, 0), (26, 27, 29, 28), (16, 17, 19, 18)])
me_cylinder_004.polygons.foreach_set('use_smooth', [True] * 16)
_uv = me_cylinder_004.uv_layers.new(name='UV coord')
_uv.uv.foreach_set('vector', [0.9949, 0.9004, 0.4963, 0.9002, 0.4963, 0.8692, 0.9949, 0.8694, 0.9949, 0.6524, 0.4963, 0.6522, 0.4963, 0.6212, 0.9949, 0.6214, 0.9949, 0.7144, 0.4963, 0.7142, 0.4963, 0.6832, 0.9949, 0.6834, 0.9949, 0.9314, 0.4963, 0.9312, 0.4963, 0.9002, 0.9949, 0.9004, 0.9949, 0.5904, 0.4963, 0.5902, 0.4963, 0.5592, 0.9949, 0.5594, 0.9949, 0.5284, 0.4963, 0.5282, 0.4963, 0.4972, 0.9949, 0.4974, 0.9949, 0.6214, 0.4963, 0.6212, 0.4963, 0.5902, 0.9949, 0.5904, 0.9949, 0.8694, 0.4963, 0.8692, 0.4963, 0.8382, 0.9949, 0.8384, 0.9949, 0.6834, 0.4963, 0.6832, 0.4963, 0.6522, 0.9949, 0.6524, 0.9949, 0.7454, 0.4963, 0.7452, 0.4963, 0.7142, 0.9949, 0.7144, 0.9949, 0.9624, 0.4963, 0.9622, 0.4963, 0.9312, 0.9949, 0.9314, 0.9949, 0.5594, 0.4963, 0.5592, 0.4963, 0.5282, 0.9949, 0.5284, 0.9949, 0.8074, 0.4963, 0.8072, 0.4963, 0.7762, 0.9949, 0.7764, 0.9949, 0.7764, 0.4963, 0.7762, 0.4963, 0.7452, 0.9949, 0.7454, 0.9949, 0.8384, 0.4963, 0.8382, 0.4963, 0.8072, 0.9949, 0.8074, 0.9949, 0.9934, 0.4963, 0.9932, 0.4963, 0.9622, 0.9949, 0.9624])
me_cylinder_004.use_remesh_preserve_volume = False
me_cylinder_004.use_remesh_preserve_attributes = False
me_cylinder_004.use_mirror_vertex_groups = False
me_cylinder_004.update()
me_cylinder_003 = bpy.data.meshes.new('Cylinder.003')
me_cylinder_003.from_pydata([(-1.49e-08, 0.5, 1.25), (-1.49e-08, -2.0, 1.25), (0.4784, 0.5963, 1.155), (0.4784, -2.0, 1.155), (0.8839, 0.8681, 0.8839), (0.8839, -2.0, 0.8839), (1.155, 1.266, 0.4784), (1.155, -2.0, 0.4784), (1.25, 1.75, 8.177e-07), (1.25, -2.0, -7.817e-07), (1.155, 2.219, -0.4784), (1.155, -2.0, -0.4784), (0.8839, 2.626, -0.8839), (0.8839, -2.0, -0.8839), (0.4784, 2.907, -1.155), (0.4784, -2.0, -1.155), (-4.222e-07, 3.0, -1.25), (-4.222e-07, -2.0, -1.25), (-0.4784, 2.907, -1.155), (-0.4784, -2.0, -1.155), (-0.8839, 2.626, -0.8839), (-0.8839, -2.0, -0.8839), (-1.155, 2.219, -0.4784), (-1.155, -2.0, -0.4784), (-1.25, 1.75, 1.93e-06), (-1.25, -2.0, 3.309e-07), (-1.155, 1.266, 0.4784), (-1.155, -2.0, 0.4784), (-0.8839, 0.8681, 0.8839), (-0.8839, -2.0, 0.8839), (-0.4784, 0.5963, 1.155), (-0.4784, -2.0, 1.155), (1.49e-09, 0.7492, 1.0), (0.3827, 0.8256, 0.9239), (0.7071, 1.042, 0.7071), (0.9239, 1.366, 0.3827), (1.0, 1.75, 1.039e-06), (0.9239, 2.125, -0.3827), (0.7071, 2.456, -0.7071), (0.3827, 2.669, -0.9239), (-3.244e-07, 2.737, -1.0), (-0.3827, 2.669, -0.9239), (-0.7071, 2.456, -0.7071), (-0.9239, 2.125, -0.3827), (-1.0, 1.75, 1.929e-06), (-0.9239, 1.366, 0.3827), (-0.7071, 1.042, 0.7071), (-0.3827, 0.8256, 0.9239), (1.49e-09, -1.0, 1.0), (0.3827, -1.0, 0.9239), (0.7071, -1.0, 0.7071), (0.9239, -1.0, 0.3827), (1.0, -1.0, 3.81e-07), (0.9239, -1.0, -0.3827), (0.7071, -1.0, -0.7071), (0.3827, -1.0, -0.9239), (-3.244e-07, -1.0, -1.0), (-0.3827, -1.0, -0.9239), (-0.7071, -1.0, -0.7071), (-0.9239, -1.0, -0.3827), (-1.0, -1.0, 1.271e-06), (-0.9239, -1.0, 0.3827), (-0.7071, -1.0, 0.7071), (-0.3827, -1.0, 0.9239)], [], [(10, 12, 38, 37), (22, 23, 25, 24), (6, 7, 9, 8), (2, 3, 5, 4), (20, 21, 23, 22), (10, 11, 13, 12), (14, 15, 17, 16), (1, 31, 29, 27, 25, 23, 21, 19, 17, 15, 13, 11, 9, 7, 5, 3), (8, 9, 11, 10), (24, 25, 27, 26), (4, 5, 7, 6), (0, 1, 3, 2), (18, 19, 21, 20), (12, 13, 15, 14), (28, 29, 31, 30), (30, 31, 1, 0), (26, 27, 29, 28), (16, 17, 19, 18), (47, 32, 48, 63), (0, 2, 33, 32), (6, 8, 36, 35), (28, 30, 47, 46), (2, 4, 34, 33), (20, 22, 43, 42), (16, 18, 41, 40), (12, 14, 39, 38), (8, 10, 37, 36), (30, 0, 32, 47), (4, 6, 35, 34), (24, 26, 45, 44), (26, 28, 46, 45), (22, 24, 44, 43), (18, 20, 42, 41), (14, 16, 40, 39), (48, 49, 50, 51, 52, 53, 54, 55, 56, 57, 58, 59, 60, 61, 62, 63), (40, 41, 57, 56), (34, 35, 51, 50), (32, 33, 49, 48), (41, 42, 58, 57), (35, 36, 52, 51), (44, 45, 61, 60), (42, 43, 59, 58), (36, 37, 53, 52), (43, 44, 60, 59), (37, 38, 54, 53), (45, 46, 62, 61), (38, 39, 55, 54), (46, 47, 63, 62), (39, 40, 56, 55), (33, 34, 50, 49)])
me_cylinder_003.polygons.foreach_set('use_smooth', [True] * 50)
_uv = me_cylinder_003.uv_layers.new(name='UV coord')
_uv.uv.foreach_set('vector', [0.5414, 0.5013, 0.5638, 0.4791, 0.5544, 0.4888, 0.5363, 0.5066, 0.5414, 0.5013, 0.3103, 0.5013, 0.3103, 0.5276, 0.5157, 0.5276, 0.4892, 0.5538, 0.3103, 0.5538, 0.3103, 0.5276, 0.5157, 0.5276, 0.4525, 0.5908, 0.3103, 0.5908, 0.3103, 0.576, 0.4674, 0.576, 0.5638, 0.4791, 0.3103, 0.4791, 0.3103, 0.5013, 0.5414, 0.5013, 0.5414, 0.5013, 0.3103, 0.5013, 0.3103, 0.4791, 0.5638, 0.4791, 0.5791, 0.4643, 0.3103, 0.4643, 0.3103, 0.4591, 0.5842, 0.4591, 0.3103, 0.5961, 0.3103, 0.5908, 0.3103, 0.576, 0.3103, 0.5538, 0.3103, 0.5276, 0.3103, 0.5013, 0.3103, 0.4791, 0.3103, 0.4643, 0.3103, 0.4591, 0.3103, 0.4643, 0.3103, 0.4791, 0.3103, 0.5013, 0.3103, 0.5276, 0.3103, 0.5538, 0.3103, 0.576, 0.3103, 0.5908, 0.5157, 0.5276, 0.3103, 0.5276, 0.3103, 0.5013, 0.5414, 0.5013, 0.5157, 0.5276, 0.3103, 0.5276, 0.3103, 0.5538, 0.4892, 0.5538, 0.4674, 0.576, 0.3103, 0.576, 0.3103, 0.5538, 0.4892, 0.5538, 0.4472, 0.5961, 0.3103, 0.5961, 0.3103, 0.5908, 0.4525, 0.5908, 0.5791, 0.4643, 0.3103, 0.4643, 0.3103, 0.4791, 0.5638, 0.4791, 0.5638, 0.4791, 0.3103, 0.4791, 0.3103, 0.4643, 0.5791, 0.4643, 0.4674, 0.576, 0.3103, 0.576, 0.3103, 0.5908, 0.4525, 0.5908, 0.4525, 0.5908, 0.3103, 0.5908, 0.3103, 0.5961, 0.4472, 0.5961, 0.4892, 0.5538, 0.3103, 0.5538, 0.3103, 0.576, 0.4674, 0.576, 0.5842, 0.4591, 0.3103, 0.4591, 0.3103, 0.4643, 0.5791, 0.4643, 0.4651, 0.5782, 0.4609, 0.5824, 0.3651, 0.5824, 0.3651, 0.5782, 0.4472, 0.5961, 0.4525, 0.5908, 0.4651, 0.5782, 0.4609, 0.5824, 0.4892, 0.5538, 0.5157, 0.5276, 0.5157, 0.5276, 0.4947, 0.5485, 0.4674, 0.576, 0.4525, 0.5908, 0.4651, 0.5782, 0.477, 0.5663, 0.4525, 0.5908, 0.4674, 0.576, 0.477, 0.5663, 0.4651, 0.5782, 0.5638, 0.4791, 0.5414, 0.5013, 0.5363, 0.5066, 0.5544, 0.4888, 0.5842, 0.4591, 0.5791, 0.4643, 0.5661, 0.4769, 0.5698, 0.4728, 0.5638, 0.4791, 0.5791, 0.4643, 0.5661, 0.4769, 0.5544, 0.4888, 0.5157, 0.5276, 0.5414, 0.5013, 0.5363, 0.5066, 0.5157, 0.5276, 0.4525, 0.5908, 0.4472, 0.5961, 0.4609, 0.5824, 0.4651, 0.5782, 0.4674, 0.576, 0.4892, 0.5538, 0.4947, 0.5485, 0.477, 0.5663, 0.5157, 0.5276, 0.4892, 0.5538, 0.4947, 0.5485, 0.5157, 0.5276, 0.4892, 0.5538, 0.4674, 0.576, 0.477, 0.5663, 0.4947, 0.5485, 0.5414, 0.5013, 0.5157, 0.5276, 0.5157, 0.5276, 0.5363, 0.5066, 0.5791, 0.4643, 0.5638, 0.4791, 0.5544, 0.4888, 0.5661, 0.4769, 0.5791, 0.4643, 0.5842, 0.4591, 0.5698, 0.4728, 0.5661, 0.4769, 0.3651, 0.5824, 0.3651, 0.5782, 0.3651, 0.5663, 0.3651, 0.5485, 0.3651, 0.5276, 0.3651, 0.5066, 0.3651, 0.4888, 0.3651, 0.4769, 0.3651, 0.4728, 0.3651, 0.4769, 0.3651, 0.4888, 0.3651, 0.5066, 0.3651, 0.5276, 0.3651, 0.5485, 0.3651, 0.5663, 0.3651, 0.5782, 0.5698, 0.4728, 0.5661, 0.4769, 0.3651, 0.4769, 0.3651, 0.4728, 0.477, 0.5663, 0.4947, 0.5485, 0.3651, 0.5485, 0.3651, 0.5663, 0.4609, 0.5824, 0.4651, 0.5782, 0.3651, 0.5782, 0.3651, 0.5824, 0.5661, 0.4769, 0.5544, 0.4888, 0.3651, 0.4888, 0.3651, 0.4769, 0.4947, 0.5485, 0.5157, 0.5276, 0.3651, 0.5276, 0.3651, 0.5485, 0.5157, 0.5276, 0.4947, 0.5485, 0.3651, 0.5485, 0.3651, 0.5276, 0.5544, 0.4888, 0.5363, 0.5066, 0.3651, 0.5066, 0.3651, 0.4888, 0.5157, 0.5276, 0.5363, 0.5066, 0.3651, 0.5066, 0.3651, 0.5276, 0.5363, 0.5066, 0.5157, 0.5276, 0.3651, 0.5276, 0.3651, 0.5066, 0.5363, 0.5066, 0.5544, 0.4888, 0.3651, 0.4888, 0.3651, 0.5066, 0.4947, 0.5485, 0.477, 0.5663, 0.3651, 0.5663, 0.3651, 0.5485, 0.5544, 0.4888, 0.5661, 0.4769, 0.3651, 0.4769, 0.3651, 0.4888, 0.477, 0.5663, 0.4651, 0.5782, 0.3651, 0.5782, 0.3651, 0.5663, 0.5661, 0.4769, 0.5698, 0.4728, 0.3651, 0.4728, 0.3651, 0.4769, 0.4651, 0.5782, 0.477, 0.5663, 0.3651, 0.5663, 0.3651, 0.5782])
me_cylinder_003.use_remesh_preserve_volume = False
me_cylinder_003.use_remesh_preserve_attributes = False
me_cylinder_003.use_mirror_vertex_groups = False
me_cylinder_003.update()
me_cylinder_002 = bpy.data.meshes.new('Cylinder.002')
me_cylinder_002.from_pydata([(-1.128, 6.5, -0.1), (-1.128, 7.5, -0.1), (-1.128, 7.5, 0.1), (-1.128, 6.5, 0.1), (-1.241, 6.5, -0.1), (-1.241, 7.5, -0.1), (-1.241, 7.5, 0.1), (-1.241, 6.5, 0.1), (0.1, 6.5, -1.128), (0.1, 7.5, -1.128), (-0.1, 7.5, -1.128), (-0.1, 6.5, -1.128), (0.1, 6.5, -1.241), (0.1, 7.5, -1.241), (-0.1, 7.5, -1.241), (-0.1, 6.5, -1.241), (1.128, 6.5, 0.1), (1.128, 7.5, 0.1), (1.128, 7.5, -0.1), (1.128, 6.5, -0.1), (1.241, 6.5, 0.1), (1.241, 7.5, 0.1), (1.241, 7.5, -0.1), (1.241, 6.5, -0.1), (-0.1, 6.5, 1.128), (-0.1, 7.5, 1.128), (0.1, 7.5, 1.128), (0.1, 6.5, 1.128), (-0.1, 6.5, 1.241), (-0.1, 7.5, 1.241), (0.1, 7.5, 1.241), (0.1, 6.5, 1.241), (0.2019, 9.0, 1.015), (0.2244, 8.5, 1.128), (0.575, 9.0, 0.8606), (0.6389, 8.5, 0.9562), (0.8606, 9.0, 0.575), (0.9562, 8.5, 0.6389), (1.015, 9.0, 0.2019), (1.128, 8.5, 0.2244), (1.015, 9.0, -0.2019), (1.128, 8.5, -0.2244), (0.8606, 9.0, -0.575), (0.9562, 8.5, -0.6389), (0.575, 9.0, -0.8606), (0.6389, 8.5, -0.9562), (0.2019, 9.0, -1.015), (0.2244, 8.5, -1.128), (-0.2019, 9.0, -1.015), (-0.2244, 8.5, -1.128), (-0.575, 9.0, -0.8606), (-0.6389, 8.5, -0.9562), (-0.8606, 9.0, -0.575), (-0.9562, 8.5, -0.6389), (-1.015, 9.0, -0.2019), (-1.128, 8.5, -0.2244), (-1.015, 9.0, 0.2019), (-1.128, 8.5, 0.2244), (-0.8606, 9.0, 0.575), (-0.9562, 8.5, 0.6389), (-0.575, 9.0, 0.8606), (-0.6389, 8.5, 0.9562), (-0.2019, 9.0, 1.015), (-0.2244, 8.5, 1.128), (0.2468, 8.5, 1.241), (0.7028, 8.5, 1.052), (1.052, 8.5, 0.7028), (1.241, 8.5, 0.2468), (1.241, 8.5, -0.2468), (1.052, 8.5, -0.7028), (0.7028, 8.5, -1.052), (0.2468, 8.5, -1.241), (-0.2468, 8.5, -1.241), (-0.7028, 8.5, -1.052), (-1.052, 8.5, -0.7028), (-1.241, 8.5, -0.2468), (-1.241, 8.5, 0.2468), (-1.052, 8.5, 0.7028), (-0.7028, 8.5, 1.052), (-0.2468, 8.5, 1.241), (0.2468, 7.5, 1.241), (0.7028, 7.5, 1.052), (1.052, 7.5, 0.7028), (1.241, 7.5, 0.2468), (1.241, 7.5, -0.2468), (1.052, 7.5, -0.7028), (0.7028, 7.5, -1.052), (0.2468, 7.5, -1.241), (-0.2468, 7.5, -1.241), (-0.7028, 7.5, -1.052), (-1.052, 7.5, -0.7028), (-1.241, 7.5, -0.2468), (-1.241, 7.5, 0.2468), (-1.052, 7.5, 0.7028), (-0.7028, 7.5, 1.052), (-0.2468, 7.5, 1.241), (0.2244, 7.5, 1.128), (0.6389, 7.5, 0.9562), (0.9562, 7.5, 0.6389), (1.128, 7.5, 0.2244), (1.128, 7.5, -0.2244), (0.9562, 7.5, -0.6389), (0.6389, 7.5, -0.9562), (0.2244, 7.5, -1.128), (-0.2244, 7.5, -1.128), (-0.6389, 7.5, -0.9562), (-0.9562, 7.5, -0.6389), (-1.128, 7.5, -0.2244), (-1.128, 7.5, 0.2244), (-0.9562, 7.5, 0.6389), (-0.6389, 7.5, 0.9562), (-0.2244, 7.5, 1.128), (0.2244, 6.5, 1.128), (0.6389, 6.5, 0.9562), (0.9562, 6.5, 0.6389), (1.128, 6.5, 0.2244), (1.128, 6.5, -0.2244), (0.9562, 6.5, -0.6389), (0.6389, 6.5, -0.9562), (0.2244, 6.5, -1.128), (-0.2244, 6.5, -1.128), (-0.6389, 6.5, -0.9562), (-0.9562, 6.5, -0.6389), (-1.128, 6.5, -0.2244), (-1.128, 6.5, 0.2244), (-0.9562, 6.5, 0.6389), (-0.6389, 6.5, 0.9562), (-0.2244, 6.5, 1.128), (0.2468, 6.5, 1.241), (0.7028, 6.5, 1.052), (1.052, 6.5, 0.7028), (1.241, 6.5, 0.2468), (1.241, 6.5, -0.2468), (1.052, 6.5, -0.7028), (0.7028, 6.5, -1.052), (0.2468, 6.5, -1.241), (-0.2468, 6.5, -1.241), (-0.7028, 6.5, -1.052), (-1.052, 6.5, -0.7028), (-1.241, 6.5, -0.2468), (-1.241, 6.5, 0.2468), (-1.052, 6.5, 0.7028), (-0.7028, 6.5, 1.052), (-0.2468, 6.5, 1.241), (0.2468, 6.0, 1.241), (0.7028, 6.0, 1.052), (1.052, 6.0, 0.7028), (1.241, 6.0, 0.2468), (1.241, 6.0, -0.2468), (1.052, 6.0, -0.7028), (0.7028, 6.0, -1.052), (0.2468, 6.0, -1.241), (-0.2468, 6.0, -1.241), (-0.7028, 6.0, -1.052), (-1.052, 6.0, -0.7028), (-1.241, 6.0, -0.2468), (-1.241, 6.0, 0.2468), (-1.052, 6.0, 0.7028), (-0.7028, 6.0, 1.052), (-0.2468, 6.0, 1.241), (0.1795, 9.0, 0.9023), (0.5111, 9.0, 0.765), (0.765, 9.0, 0.5111), (0.9023, 9.0, 0.1795), (0.9023, 9.0, -0.1795), (0.765, 9.0, -0.5111), (0.5111, 9.0, -0.765), (0.1795, 9.0, -0.9023), (-0.1795, 9.0, -0.9023), (-0.5111, 9.0, -0.765), (-0.765, 9.0, -0.5111), (-0.9023, 9.0, -0.1795), (-0.9023, 9.0, 0.1795), (-0.765, 9.0, 0.5111), (-0.5111, 9.0, 0.765), (-0.1795, 9.0, 0.9023), (0.1795, 6.1, 0.9023), (0.5111, 6.1, 0.7649), (0.765, 6.1, 0.5111), (0.9023, 6.1, 0.1795), (0.9023, 6.1, -0.1795), (0.765, 6.1, -0.5111), (0.5111, 6.1, -0.765), (0.1795, 6.1, -0.9023), (-0.1795, 6.1, -0.9023), (-0.5111, 6.1, -0.765), (-0.765, 6.1, -0.5111), (-0.9023, 6.1, -0.1795), (-0.9023, 6.1, 0.1795), (-0.765, 6.1, 0.5111), (-0.5111, 6.1, 0.7649), (-0.1795, 6.1, 0.9023)], [], [(4, 5, 1, 0), (5, 6, 2, 1), (6, 7, 3, 2), (7, 4, 0, 3), (0, 1, 2, 3), (7, 6, 5, 4), (12, 13, 9, 8), (13, 14, 10, 9), (14, 15, 11, 10), (15, 12, 8, 11), (8, 9, 10, 11), (15, 14, 13, 12), (20, 21, 17, 16), (21, 22, 18, 17), (22, 23, 19, 18), (23, 20, 16, 19), (16, 17, 18, 19), (23, 22, 21, 20), (28, 29, 25, 24), (29, 30, 26, 25), (30, 31, 27, 26), (31, 28, 24, 27), (24, 25, 26, 27), (31, 30, 29, 28), (58, 60, 174, 173), (54, 55, 57, 56), (38, 39, 41, 40), (34, 35, 37, 36), (52, 53, 55, 54), (42, 43, 45, 44), (46, 47, 49, 48), (49, 47, 71, 72), (40, 41, 43, 42), (56, 57, 59, 58), (36, 37, 39, 38), (32, 33, 35, 34), (50, 51, 53, 52), (44, 45, 47, 46), (60, 61, 63, 62), (62, 63, 33, 32), (58, 59, 61, 60), (48, 49, 51, 50), (64, 79, 95, 80), (53, 51, 73, 74), (45, 43, 69, 70), (51, 49, 72, 73), (41, 39, 67, 68), (63, 61, 78, 79), (59, 57, 76, 77), (35, 33, 64, 65), (43, 41, 68, 69), (55, 53, 74, 75), (47, 45, 70, 71), (37, 35, 65, 66), (61, 59, 77, 78), (57, 55, 75, 76), (33, 63, 79, 64), (39, 37, 66, 67), (95, 94, 110, 111), (74, 73, 89, 90), (67, 66, 82, 83), (73, 72, 88, 89), (75, 74, 90, 91), (68, 67, 83, 84), (65, 64, 80, 81), (72, 71, 87, 88), (76, 75, 91, 92), (78, 77, 93, 94), (77, 76, 92, 93), (66, 65, 81, 82), (69, 68, 84, 85), (70, 69, 85, 86), (79, 78, 94, 95), (71, 70, 86, 87), (101, 100, 116, 117), (87, 86, 102, 103), (80, 95, 111, 96), (90, 89, 105, 106), (83, 82, 98, 99), (89, 88, 104, 105), (91, 90, 106, 107), (84, 83, 99, 100), (81, 80, 96, 97), (88, 87, 103, 104), (92, 91, 107, 108), (94, 93, 109, 110), (93, 92, 108, 109), (82, 81, 97, 98), (85, 84, 100, 101), (86, 85, 101, 102), (124, 123, 139, 140), (102, 101, 117, 118), (111, 110, 126, 127), (103, 102, 118, 119), (96, 111, 127, 112), (106, 105, 121, 122), (99, 98, 114, 115), (105, 104, 120, 121), (107, 106, 122, 123), (100, 99, 115, 116), (97, 96, 112, 113), (104, 103, 119, 120), (108, 107, 123, 124), (110, 109, 125, 126), (109, 108, 124, 125), (98, 97, 113, 114), (139, 138, 154, 155), (126, 125, 141, 142), (125, 124, 140, 141), (114, 113, 129, 130), (117, 116, 132, 133), (118, 117, 133, 134), (127, 126, 142, 143), (119, 118, 134, 135), (112, 127, 143, 128), (122, 121, 137, 138), (115, 114, 130, 131), (121, 120, 136, 137), (123, 122, 138, 139), (116, 115, 131, 132), (113, 112, 128, 129), (120, 119, 135, 136), (144, 159, 158, 157, 156, 155, 154, 153, 152, 151, 150, 149, 148, 147, 146, 145), (132, 131, 147, 148), (129, 128, 144, 145), (136, 135, 151, 152), (140, 139, 155, 156), (142, 141, 157, 158), (141, 140, 156, 157), (130, 129, 145, 146), (133, 132, 148, 149), (134, 133, 149, 150), (143, 142, 158, 159), (135, 134, 150, 151), (128, 143, 159, 144), (138, 137, 153, 154), (131, 130, 146, 147), (137, 136, 152, 153), (173, 174, 190, 189), (54, 56, 172, 171), (50, 52, 170, 169), (46, 48, 168, 167), (42, 44, 166, 165), (32, 34, 161, 160), (38, 40, 164, 163), (60, 62, 175, 174), (34, 36, 162, 161), (52, 54, 171, 170), (48, 50, 169, 168), (44, 46, 167, 166), (40, 42, 165, 164), (62, 32, 160, 175), (36, 38, 163, 162), (56, 58, 173, 172), (176, 177, 178, 179, 180, 181, 182, 183, 184, 185, 186, 187, 188, 189, 190, 191), (166, 167, 183, 182), (174, 175, 191, 190), (167, 168, 184, 183), (161, 162, 178, 177), (175, 160, 176, 191), (168, 169, 185, 184), (162, 163, 179, 178), (160, 161, 177, 176), (169, 170, 186, 185), (163, 164, 180, 179), (172, 173, 189, 188), (170, 171, 187, 186), (164, 165, 181, 180), (171, 172, 188, 187), (165, 166, 182, 181)])
me_cylinder_002.polygons.foreach_set('use_smooth', [True] * 170)
_uv = me_cylinder_002.uv_layers.new(name='UVMap')
_uv.uv.foreach_set('vector', [0.1513, 0.7762, 0.2408, 0.7762, 0.2408, 0.8657, 0.1513, 0.8657, 0.1513, 0.7762, 0.2408, 0.7762, 0.2408, 0.8657, 0.1513, 0.8657, 0.1513, 0.7762, 0.2408, 0.7762, 0.2408, 0.8657, 0.1513, 0.8657, 0.1513, 0.7762, 0.2408, 0.7762, 0.2408, 0.8657, 0.1513, 0.8657, 0.1513, 0.7762, 0.2408, 0.7762, 0.2408, 0.8657, 0.1513, 0.8657, 0.1513, 0.7762, 0.2408, 0.7762, 0.2408, 0.8657, 0.1513, 0.8657, 0.1513, 0.7762, 0.2408, 0.7762, 0.2408, 0.8657, 0.1513, 0.8657, 0.1513, 0.7762, 0.2408, 0.7762, 0.2408, 0.8657, 0.1513, 0.8657, 0.1513, 0.7762, 0.2408, 0.7762, 0.2408, 0.8657, 0.1513, 0.8657, 0.1513, 0.7762, 0.2408, 0.7762, 0.2408, 0.8657, 0.1513, 0.8657, 0.1513, 0.7762, 0.2408, 0.7762, 0.2408, 0.8657, 0.1513, 0.8657, 0.1513, 0.7762, 0.2408, 0.7762, 0.2408, 0.8657, 0.1513, 0.8657, 0.1513, 0.7762, 0.2408, 0.7762, 0.2408, 0.8657, 0.1513, 0.8657, 0.1513, 0.7762, 0.2408, 0.7762, 0.2408, 0.8657, 0.1513, 0.8657, 0.1513, 0.7762, 0.2408, 0.7762, 0.2408, 0.8657, 0.1513, 0.8657, 0.1513, 0.7762, 0.2408, 0.7762, 0.2408, 0.8657, 0.1513, 0.8657, 0.1513, 0.7762, 0.2408, 0.7762, 0.2408, 0.8657, 0.1513, 0.8657, 0.1513, 0.7762, 0.2408, 0.7762, 0.2408, 0.8657, 0.1513, 0.8657, 0.1513, 0.7762, 0.2408, 0.7762, 0.2408, 0.8657, 0.1513, 0.8657, 0.1513, 0.7762, 0.2408, 0.7762, 0.2408, 0.8657, 0.1513, 0.8657, 0.1513, 0.7762, 0.2408, 0.7762, 0.2408, 0.8657, 0.1513, 0.8657, 0.1513, 0.7762, 0.2408, 0.7762, 0.2408, 0.8657, 0.1513, 0.8657, 0.1513, 0.7762, 0.2408, 0.7762, 0.2408, 0.8657, 0.1513, 0.8657, 0.1513, 0.7762, 0.2408, 0.7762, 0.2408, 0.8657, 0.1513, 0.8657, 0.9231, 0.9741, 0.8664, 0.9972, 0.8633, 0.9805, 0.9139, 0.9597, 0.3036, 0.5776, 0.3036, 0.6328, 0.2796, 0.6328, 0.2796, 0.5776, 0.1121, 0.5776, 0.1121, 0.6328, 0.08806, 0.6328, 0.08806, 0.5776, 0.1605, 0.5776, 0.1605, 0.6328, 0.1362, 0.6328, 0.1362, 0.5776, 0.3278, 0.5776, 0.3278, 0.6328, 0.3036, 0.6328, 0.3036, 0.5776, 0.06415, 0.5776, 0.06415, 0.6328, 0.04063, 0.6328, 0.04063, 0.5776, 0.3993, 0.5776, 0.3993, 0.6328, 0.3759, 0.6328, 0.3759, 0.5776, 0.3759, 0.6328, 0.3993, 0.6328, 0.3993, 0.6504, 0.3759, 0.6504, 0.08806, 0.5776, 0.08806, 0.6328, 0.06415, 0.6328, 0.06415, 0.5776, 0.2796, 0.5776, 0.2796, 0.6328, 0.2557, 0.6328, 0.2557, 0.5776, 0.1362, 0.5776, 0.1362, 0.6328, 0.1121, 0.6328, 0.1121, 0.5776, 0.1843, 0.5776, 0.1843, 0.6328, 0.1605, 0.6328, 0.1605, 0.5776, 0.3518, 0.5776, 0.3518, 0.6328, 0.3278, 0.6328, 0.3278, 0.5776, 0.04063, 0.5776, 0.04063, 0.6328, 0.0183, 0.6328, 0.0183, 0.5776, 0.2317, 0.5776, 0.2317, 0.6328, 0.2076, 0.6328, 0.2076, 0.5776, 0.2076, 0.5776, 0.2076, 0.6328, 0.1843, 0.6328, 0.1843, 0.5776, 0.2557, 0.5776, 0.2557, 0.6328, 0.2317, 0.6328, 0.2317, 0.5776, 0.3759, 0.5776, 0.3759, 0.6328, 0.3518, 0.6328, 0.3518, 0.5776, 0.1843, 0.6504, 0.2076, 0.6504, 0.2076, 0.7483, 0.1843, 0.7483, 0.3278, 0.6328, 0.3518, 0.6328, 0.3518, 0.6504, 0.3278, 0.6504, 0.04063, 0.6328, 0.06415, 0.6328, 0.06415, 0.6504, 0.04063, 0.6504, 0.3518, 0.6328, 0.3759, 0.6328, 0.3759, 0.6504, 0.3518, 0.6504, 0.08806, 0.6328, 0.1121, 0.6328, 0.1121, 0.6504, 0.08806, 0.6504, 0.2076, 0.6328, 0.2317, 0.6328, 0.2317, 0.6504, 0.2076, 0.6504, 0.2557, 0.6328, 0.2796, 0.6328, 0.2796, 0.6504, 0.2557, 0.6504, 0.1605, 0.6328, 0.1843, 0.6328, 0.1843, 0.6504, 0.1605, 0.6504, 0.06415, 0.6328, 0.08806, 0.6328, 0.08806, 0.6504, 0.06415, 0.6504, 0.3036, 0.6328, 0.3278, 0.6328, 0.3278, 0.6504, 0.3036, 0.6504, 0.0183, 0.6328, 0.04063, 0.6328, 0.04063, 0.6504, 0.0183, 0.6504, 0.1362, 0.6328, 0.1605, 0.6328, 0.1605, 0.6504, 0.1362, 0.6504, 0.2317, 0.6328, 0.2557, 0.6328, 0.2557, 0.6504, 0.2317, 0.6504, 0.2796, 0.6328, 0.3036, 0.6328, 0.3036, 0.6504, 0.2796, 0.6504, 0.1843, 0.6328, 0.2076, 0.6328, 0.2076, 0.6504, 0.1843, 0.6504, 0.1121, 0.6328, 0.1362, 0.6328, 0.1362, 0.6504, 0.1121, 0.6504, 0.2076, 0.7483, 0.2317, 0.7483, 0.2317, 0.7633, 0.2076, 0.7633, 0.3278, 0.6504, 0.3518, 0.6504, 0.3518, 0.7483, 0.3278, 0.7483, 0.1121, 0.6504, 0.1362, 0.6504, 0.1362, 0.7483, 0.1121, 0.7483, 0.3518, 0.6504, 0.3759, 0.6504, 0.3759, 0.7483, 0.3518, 0.7483, 0.3036, 0.6504, 0.3278, 0.6504, 0.3278, 0.7483, 0.3036, 0.7483, 0.08806, 0.6504, 0.1121, 0.6504, 0.1121, 0.7483, 0.08806, 0.7483, 0.1605, 0.6504, 0.1843, 0.6504, 0.1843, 0.7483, 0.1605, 0.7483, 0.3759, 0.6504, 0.3993, 0.6504, 0.3993, 0.7483, 0.3759, 0.7483, 0.2796, 0.6504, 0.3036, 0.6504, 0.3036, 0.7483, 0.2796, 0.7483, 0.2317, 0.6504, 0.2557, 0.6504, 0.2557, 0.7483, 0.2317, 0.7483, 0.2557, 0.6504, 0.2796, 0.6504, 0.2796, 0.7483, 0.2557, 0.7483, 0.1362, 0.6504, 0.1605, 0.6504, 0.1605, 0.7483, 0.1362, 0.7483, 0.06415, 0.6504, 0.08806, 0.6504, 0.08806, 0.7483, 0.06415, 0.7483, 0.04063, 0.6504, 0.06415, 0.6504, 0.06415, 0.7483, 0.04063, 0.7483, 0.2076, 0.6504, 0.2317, 0.6504, 0.2317, 0.7483, 0.2076, 0.7483, 0.0183, 0.6504, 0.04063, 0.6504, 0.04063, 0.7483, 0.0183, 0.7483, 0.06415, 0.7633, 0.08806, 0.7633, 0.08806, 0.8777, 0.06415, 0.8777, 0.0183, 0.7483, 0.04063, 0.7483, 0.04063, 0.7633, 0.0183, 0.7633, 0.1843, 0.7483, 0.2076, 0.7483, 0.2076, 0.7633, 0.1843, 0.7633, 0.3278, 0.7483, 0.3518, 0.7483, 0.3518, 0.7633, 0.3278, 0.7633, 0.1121, 0.7483, 0.1362, 0.7483, 0.1362, 0.7633, 0.1121, 0.7633, 0.3518, 0.7483, 0.3759, 0.7483, 0.3759, 0.7633, 0.3518, 0.7633, 0.3036, 0.7483, 0.3278, 0.7483, 0.3278, 0.7633, 0.3036, 0.7633, 0.08806, 0.7483, 0.1121, 0.7483, 0.1121, 0.7633, 0.08806, 0.7633, 0.1605, 0.7483, 0.1843, 0.7483, 0.1843, 0.7633, 0.1605, 0.7633, 0.3759, 0.7483, 0.3993, 0.7483, 0.3993, 0.7633, 0.3759, 0.7633, 0.2796, 0.7483, 0.3036, 0.7483, 0.3036, 0.7633, 0.2796, 0.7633, 0.2317, 0.7483, 0.2557, 0.7483, 0.2557, 0.7633, 0.2317, 0.7633, 0.2557, 0.7483, 0.2796, 0.7483, 0.2796, 0.7633, 0.2557, 0.7633, 0.1362, 0.7483, 0.1605, 0.7483, 0.1605, 0.7633, 0.1362, 0.7633, 0.06415, 0.7483, 0.08806, 0.7483, 0.08806, 0.7633, 0.06415, 0.7633, 0.04063, 0.7483, 0.06415, 0.7483, 0.06415, 0.7633, 0.04063, 0.7633, 0.2796, 0.8777, 0.3036, 0.8777, 0.3036, 0.8972, 0.2796, 0.8972, 0.04063, 0.7633, 0.06415, 0.7633, 0.06415, 0.8777, 0.04063, 0.8777, 0.2076, 0.7633, 0.2317, 0.7633, 0.2317, 0.8777, 0.2076, 0.8777, 0.0183, 0.7633, 0.04063, 0.7633, 0.04063, 0.8777, 0.0183, 0.8777, 0.1843, 0.7633, 0.2076, 0.7633, 0.2076, 0.8777, 0.1843, 0.8777, 0.3278, 0.7633, 0.3518, 0.7633, 0.3518, 0.8777, 0.3278, 0.8777, 0.1121, 0.7633, 0.1362, 0.7633, 0.1362, 0.8777, 0.1121, 0.8777, 0.3518, 0.7633, 0.3759, 0.7633, 0.3759, 0.8777, 0.3518, 0.8777, 0.3036, 0.7633, 0.3278, 0.7633, 0.3278, 0.8777, 0.3036, 0.8777, 0.08806, 0.7633, 0.1121, 0.7633, 0.1121, 0.8777, 0.08806, 0.8777, 0.1605, 0.7633, 0.1843, 0.7633, 0.1843, 0.8777, 0.1605, 0.8777, 0.3759, 0.7633, 0.3993, 0.7633, 0.3993, 0.8777, 0.3759, 0.8777, 0.2796, 0.7633, 0.3036, 0.7633, 0.3036, 0.8777, 0.2796, 0.8777, 0.2317, 0.7633, 0.2557, 0.7633, 0.2557, 0.8777, 0.2317, 0.8777, 0.2557, 0.7633, 0.2796, 0.7633, 0.2796, 0.8777, 0.2557, 0.8777, 0.1362, 0.7633, 0.1605, 0.7633, 0.1605, 0.8777, 0.1362, 0.8777, 0.3036, 0.8972, 0.3278, 0.8972, 0.3278, 0.9889, 0.3036, 0.9889, 0.2317, 0.8777, 0.2557, 0.8777, 0.2557, 0.8972, 0.2317, 0.8972, 0.2557, 0.8777, 0.2796, 0.8777, 0.2796, 0.8972, 0.2557, 0.8972, 0.1362, 0.8777, 0.1605, 0.8777, 0.1605, 0.8972, 0.1362, 0.8972, 0.06415, 0.8777, 0.08806, 0.8777, 0.08806, 0.8972, 0.06415, 0.8972, 0.04063, 0.8777, 0.06415, 0.8777, 0.06415, 0.8972, 0.04063, 0.8972, 0.2076, 0.8777, 0.2317, 0.8777, 0.2317, 0.8972, 0.2076, 0.8972, 0.0183, 0.8777, 0.04063, 0.8777, 0.04063, 0.8972, 0.0183, 0.8972, 0.1843, 0.8777, 0.2076, 0.8777, 0.2076, 0.8972, 0.1843, 0.8972, 0.3278, 0.8777, 0.3518, 0.8777, 0.3518, 0.8972, 0.3278, 0.8972, 0.1121, 0.8777, 0.1362, 0.8777, 0.1362, 0.8972, 0.1121, 0.8972, 0.3518, 0.8777, 0.3759, 0.8777, 0.3759, 0.8972, 0.3518, 0.8972, 0.3036, 0.8777, 0.3278, 0.8777, 0.3278, 0.8972, 0.3036, 0.8972, 0.08806, 0.8777, 0.1121, 0.8777, 0.1121, 0.8972, 0.08806, 0.8972, 0.1605, 0.8777, 0.1843, 0.8777, 0.1843, 0.8972, 0.1605, 0.8972, 0.3759, 0.8777, 0.3993, 0.8777, 0.3993, 0.8972, 0.3759, 0.8972, 0.8663, 0.9963, 0.9212, 0.9736, 0.9631, 0.9316, 0.9858, 0.8768, 0.9858, 0.8175, 0.9631, 0.7626, 0.9212, 0.7207, 0.8663, 0.698, 0.807, 0.698, 0.7522, 0.7207, 0.7102, 0.7626, 0.6875, 0.8175, 0.6875, 0.8768, 0.7102, 0.9316, 0.7522, 0.9736, 0.807, 0.9963, 0.08806, 0.8972, 0.1121, 0.8972, 0.1121, 0.9889, 0.08806, 0.9889, 0.1605, 0.8972, 0.1843, 0.8972, 0.1843, 0.9889, 0.1605, 0.9889, 0.3759, 0.8972, 0.3993, 0.8972, 0.3993, 0.9889, 0.3759, 0.9889, 0.2796, 0.8972, 0.3036, 0.8972, 0.3036, 0.9889, 0.2796, 0.9889, 0.2317, 0.8972, 0.2557, 0.8972, 0.2557, 0.9889, 0.2317, 0.9889, 0.2557, 0.8972, 0.2796, 0.8972, 0.2796, 0.9889, 0.2557, 0.9889, 0.1362, 0.8972, 0.1605, 0.8972, 0.1605, 0.9889, 0.1362, 0.9889, 0.06415, 0.8972, 0.08806, 0.8972, 0.08806, 0.9889, 0.06415, 0.9889, 0.04063, 0.8972, 0.06415, 0.8972, 0.06415, 0.9889, 0.04063, 0.9889, 0.2076, 0.8972, 0.2317, 0.8972, 0.2317, 0.9889, 0.2076, 0.9889, 0.0183, 0.8972, 0.04063, 0.8972, 0.04063, 0.9889, 0.0183, 0.9889, 0.1843, 0.8972, 0.2076, 0.8972, 0.2076, 0.9889, 0.1843, 0.9889, 0.3278, 0.8972, 0.3518, 0.8972, 0.3518, 0.9889, 0.3278, 0.9889, 0.1121, 0.8972, 0.1362, 0.8972, 0.1362, 0.9889, 0.1121, 0.9889, 0.3518, 0.8972, 0.3759, 0.8972, 0.3759, 0.9889, 0.3518, 0.9889, 0.9139, 0.9597, 0.8633, 0.9805, 0.8389, 0.8435, 0.8387, 0.8423, 0.9908, 0.8743, 0.9668, 0.9309, 0.9528, 0.9212, 0.974, 0.8706, 0.968, 0.7554, 0.9912, 0.8127, 0.9743, 0.8157, 0.9535, 0.7647, 0.8668, 0.6878, 0.9242, 0.7115, 0.9144, 0.7257, 0.8633, 0.7047, 0.7477, 0.7129, 0.8045, 0.6882, 0.8082, 0.7055, 0.7576, 0.727, 0.7489, 0.9733, 0.706, 0.9301, 0.7202, 0.9209, 0.7586, 0.9594, 0.6829, 0.8133, 0.7052, 0.7571, 0.7196, 0.7662, 0.699, 0.8165, 0.8664, 0.9972, 0.8052, 0.9969, 0.8088, 0.9803, 0.8633, 0.9805, 0.706, 0.9301, 0.6829, 0.8738, 0.6995, 0.8707, 0.7202, 0.9209, 0.9912, 0.8127, 0.9908, 0.8743, 0.974, 0.8706, 0.9743, 0.8157, 0.9242, 0.7115, 0.968, 0.7554, 0.9535, 0.7647, 0.9144, 0.7257, 0.8045, 0.6882, 0.8668, 0.6878, 0.8633, 0.7047, 0.8082, 0.7055, 0.7052, 0.7571, 0.7477, 0.7129, 0.7576, 0.727, 0.7196, 0.7662, 0.8052, 0.9969, 0.7489, 0.9733, 0.7586, 0.9594, 0.8088, 0.9803, 0.6829, 0.8738, 0.6829, 0.8133, 0.699, 0.8165, 0.6995, 0.8707, 0.9668, 0.9309, 0.9231, 0.9741, 0.9139, 0.9597, 0.9528, 0.9212, 0.752, 0.9783, 0.7098, 0.9361, 0.687, 0.881, 0.687, 0.8213, 0.7098, 0.7662, 0.752, 0.724, 0.8071, 0.7012, 0.8668, 0.7012, 0.9219, 0.724, 0.9641, 0.7662, 0.9869, 0.8213, 0.9869, 0.881, 0.9641, 0.9361, 0.9219, 0.9783, 0.8668, 1.001, 0.8071, 1.001, 0.8082, 0.7055, 0.8633, 0.7047, 0.8331, 0.842, 0.8328, 0.8432, 0.8633, 0.9805, 0.8088, 0.9803, 0.8385, 0.8448, 0.8389, 0.8435, 0.8633, 0.7047, 0.9144, 0.7257, 0.8338, 0.841, 0.8331, 0.842, 0.7202, 0.9209, 0.6995, 0.8707, 0.8356, 0.8464, 0.8368, 0.8462, 0.8088, 0.9803, 0.7586, 0.9594, 0.8378, 0.8457, 0.8385, 0.8448, 0.9144, 0.7257, 0.9535, 0.7647, 0.8348, 0.8404, 0.8338, 0.841, 0.6995, 0.8707, 0.699, 0.8165, 0.8345, 0.8461, 0.8356, 0.8464, 0.7586, 0.9594, 0.7202, 0.9209, 0.8368, 0.8462, 0.8378, 0.8457, 0.9535, 0.7647, 0.9743, 0.8157, 0.836, 0.8402, 0.8348, 0.8404, 0.699, 0.8165, 0.7196, 0.7662, 0.8336, 0.8454, 0.8345, 0.8461, 0.9528, 0.9212, 0.9139, 0.9597, 0.8387, 0.8423, 0.8382, 0.8412, 0.9743, 0.8157, 0.974, 0.8706, 0.8372, 0.8405, 0.836, 0.8402, 0.7196, 0.7662, 0.7576, 0.727, 0.833, 0.8443, 0.8336, 0.8454, 0.974, 0.8706, 0.9528, 0.9212, 0.8382, 0.8412, 0.8372, 0.8405, 0.7576, 0.727, 0.8082, 0.7055, 0.8328, 0.8432, 0.833, 0.8443])
me_cylinder_002.use_remesh_preserve_volume = False
me_cylinder_002.use_remesh_preserve_attributes = False
me_cylinder_002.use_mirror_vertex_groups = False
me_cylinder_002.update()
arm_weapon = bpy.data.armatures.new('Weapon')  # bones are not reproduced

# ---- objects
ob_cylinder_005 = bpy.data.objects.new('Cylinder.005', me_cylinder_008)
ob_cylinder_004 = bpy.data.objects.new('Cylinder.004', me_cylinder_004)
ob_cylinder_003 = bpy.data.objects.new('Cylinder.003', me_cylinder_003)
ob_cylinder_002 = bpy.data.objects.new('Cylinder.002', me_cylinder_002)
ob_armature_flak = bpy.data.objects.new('Armature_Flak', arm_weapon)

# ---- transforms, parenting, visibility, modifiers, constraints
ob_cylinder_005.location = (0.0, 0.0, 0.0)
ob_cylinder_005.lineart.crease_threshold = 0.0
ob_cylinder_004.location = (0.0, 0.0, 0.0)
ob_cylinder_004.lineart.crease_threshold = 0.0
ob_cylinder_003.location = (0.0, 0.0, 0.0)
ob_cylinder_003.lineart.crease_threshold = 0.0
ob_cylinder_002.location = (0.0, -1.0, 0.0)
ob_cylinder_002.lineart.crease_threshold = 0.0
ob_armature_flak.location = (0.0, 0.0, 0.0)
ob_armature_flak.lineart.crease_threshold = 0.0

# ---- collection membership
col_collection_1.objects.link(ob_cylinder_005)
col_collection_1.objects.link(ob_cylinder_004)
col_collection_1.objects.link(ob_cylinder_003)
col_collection_1.objects.link(ob_cylinder_002)
col_collection_1.objects.link(ob_armature_flak)

# ---- scene / render settings (as saved in the file)
scene.frame_start = 1; scene.frame_end = 250; scene.frame_set(250)
scene.render.engine = 'BLENDER_EEVEE_NEXT'
scene.render.image_settings.compression = 90
scene.render.resolution_x = 240
scene.render.resolution_y = 240
scene.render.pixel_aspect_x = 100.0
scene.render.pixel_aspect_y = 100.0
scene.render.fps = 25
scene.render.dither_intensity = 0.0
scene.render.film_transparent = True
scene.render.use_compositing = False
scene.render.use_sequencer = False
scene.render.bake_margin = 2
scene.render.bake_bias = 0.0
scene.render.use_stamp_time = False
scene.render.use_stamp_date = False
scene.render.use_stamp_frame = False
scene.render.use_stamp_camera = False
scene.render.use_stamp_scene = False
scene.render.use_stamp_filename = False
scene.render.use_stamp_render_time = False
scene.render.stamp_font_size = 0
scene.cycles.use_denoising = False
scene.cycles.samples = 10
scene.cycles.sampling_pattern = 'TABULATED_SOBOL'
scene.cycles.light_sampling_threshold = 0.0
scene.cycles.use_adaptive_sampling = False
scene.cycles.use_light_tree = False
scene.cycles.blur_glossy = 0.0
scene.cycles.volume_bounces = 1
scene.cycles.pixel_filter_type = 'GAUSSIAN'
scene.cycles.sample_clamp_indirect = 0.0
scene.view_settings.view_transform = 'Raw'
bpy.context.view_layer.update()

# ---- added for rendering (the .blend has no active camera and no usable light): camera, sun
cam_auto = bpy.data.cameras.new('AutoCamera')
cam_auto.lens = 50.0
cam_auto.sensor_width = 36.0
cam_auto.clip_end = 1000.0
ob_auto_camera = bpy.data.objects.new('AutoCamera', cam_auto)
scene.collection.objects.link(ob_auto_camera)
ob_auto_camera.location = (15.5923, -18.4607, 12.3161)
ob_auto_camera.rotation_euler = (1.09748, -7.21219e-08, 0.694738)
scene.camera = ob_auto_camera
light_auto_sun = bpy.data.lights.new('AutoSun', 'SUN')
light_auto_sun.energy = 3.0
light_auto_sun.angle = 0.0523599
ob_auto_sun = bpy.data.objects.new('AutoSun', light_auto_sun)
scene.collection.objects.link(ob_auto_sun)
ob_auto_sun.rotation_euler = (0.872665, 0.174533, 0.523599)
bpy.context.view_layer.update()
